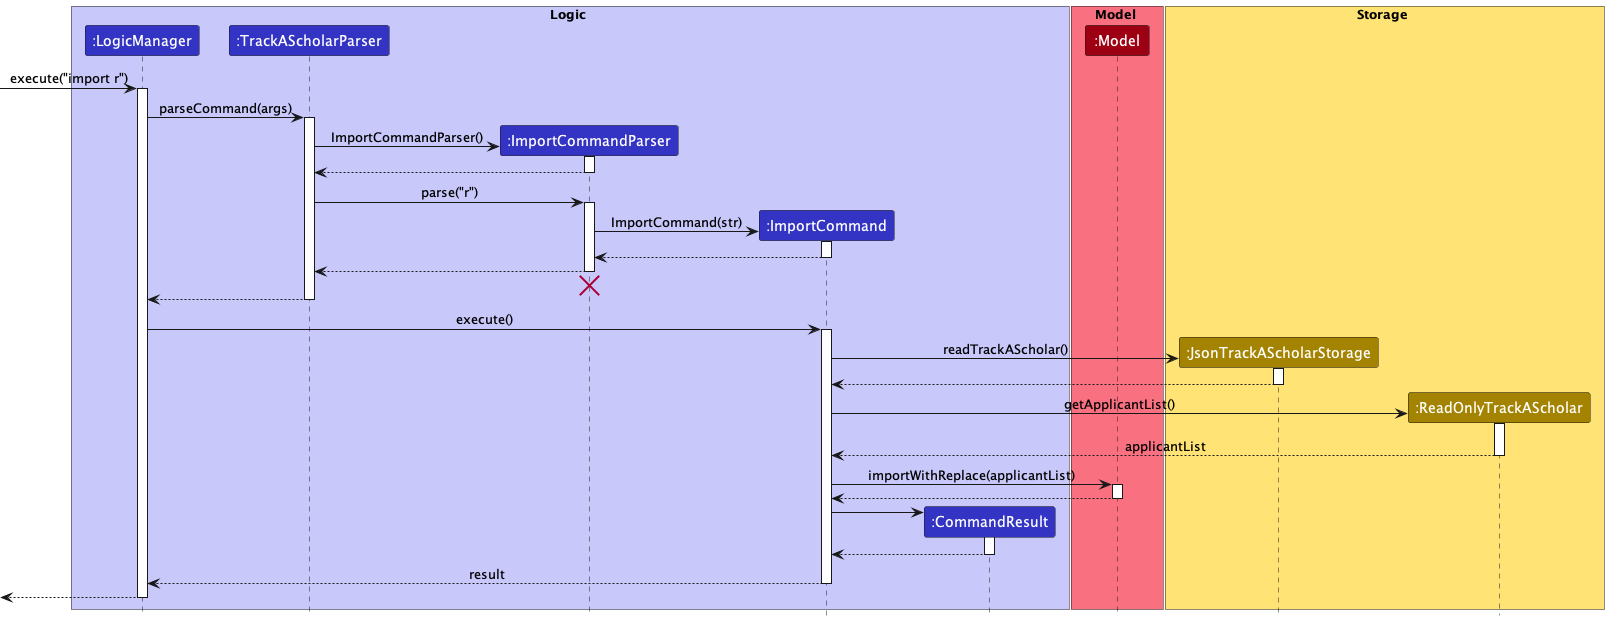

The diagram above was rendered by PlantUML. Its source (embedded in the PNG):
@startuml
!include style.puml


box Logic LOGIC_COLOR_T1
participant ":LogicManager" as LogicManager LOGIC_COLOR
participant ":TrackAScholarParser" as TrackAScholarParser LOGIC_COLOR
participant ":ImportCommandParser" as ImportCommandParser LOGIC_COLOR

participant ":ImportCommand" as ImportCommand LOGIC_COLOR
participant ":CommandResult" as CommandResult LOGIC_COLOR
end box

box Model MODEL_COLOR_T1
participant ":Model" as Model MODEL_COLOR
end box

box Storage STORAGE_COLOR_T1
'participant ":Storage" as Storage STORAGE_COLOR
participant ":JsonTrackAScholarStorage" as JsonTrackAScholarStorage STORAGE_COLOR
participant ":ReadOnlyTrackAScholar" as ReadOnlyTrackAScholar STORAGE_COLOR

end box

[-> LogicManager : execute("import r")
activate LogicManager

LogicManager -> TrackAScholarParser : parseCommand(args)
activate TrackAScholarParser

create ImportCommandParser
TrackAScholarParser -> ImportCommandParser : ImportCommandParser()
activate ImportCommandParser

ImportCommandParser --> TrackAScholarParser
deactivate ImportCommandParser


TrackAScholarParser -> ImportCommandParser : parse("r")
activate ImportCommandParser

create ImportCommand
ImportCommandParser -> ImportCommand : ImportCommand(str)
activate ImportCommand

ImportCommand --> ImportCommandParser
deactivate ImportCommand

ImportCommandParser --> TrackAScholarParser
deactivate ImportCommandParser

'Hidden arrow to position the destroy marker below the end of the activation bar.
ImportCommandParser -[hidden]-> TrackAScholarParser
destroy ImportCommandParser

TrackAScholarParser --> LogicManager
deactivate TrackAScholarParser

LogicManager -> ImportCommand : execute()
activate ImportCommand

create JsonTrackAScholarStorage
ImportCommand -> JsonTrackAScholarStorage : readTrackAScholar()

activate JsonTrackAScholarStorage

JsonTrackAScholarStorage --> ImportCommand
deactivate JsonTrackAScholarStorage

create ReadOnlyTrackAScholar
ImportCommand -> ReadOnlyTrackAScholar : getApplicantList()
activate ReadOnlyTrackAScholar

ReadOnlyTrackAScholar --> ImportCommand : applicantList
deactivate

ImportCommand -> Model : importWithReplace(applicantList)
activate Model

Model --> ImportCommand
deactivate


create CommandResult
ImportCommand -> CommandResult
activate CommandResult

CommandResult --> ImportCommand
deactivate CommandResult

ImportCommand --> LogicManager : result
deactivate ImportCommand

[<--LogicManager
deactivate LogicManager
@enduml